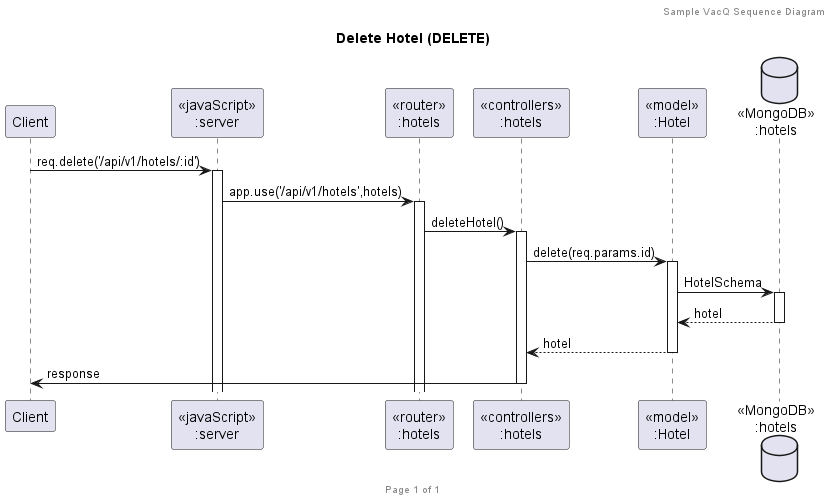

The diagram above was rendered by PlantUML. Its source (embedded in the PNG):
@startuml Delete Hotel (DELETE)

header Sample VacQ Sequence Diagram
footer Page %page% of %lastpage%
title "Delete Hotel (DELETE)"

participant "Client" as client
participant "<<javaScript>>\n:server" as server
participant "<<router>>\n:hotels" as routerHotels
participant "<<controllers>>\n:hotels" as controllersHotels
participant "<<model>>\n:Hotel" as modelHotel
database "<<MongoDB>>\n:hotels" as HotelsDatabase

client->server ++:req.delete('/api/v1/hotels/:id')
server->routerHotels ++:app.use('/api/v1/hotels',hotels)
routerHotels -> controllersHotels ++:deleteHotel()
controllersHotels->modelHotel ++:delete(req.params.id)
modelHotel ->HotelsDatabase ++: HotelSchema
HotelsDatabase --> modelHotel --: hotel
controllersHotels <-- modelHotel --:hotel
controllersHotels->client --:response

@enduml